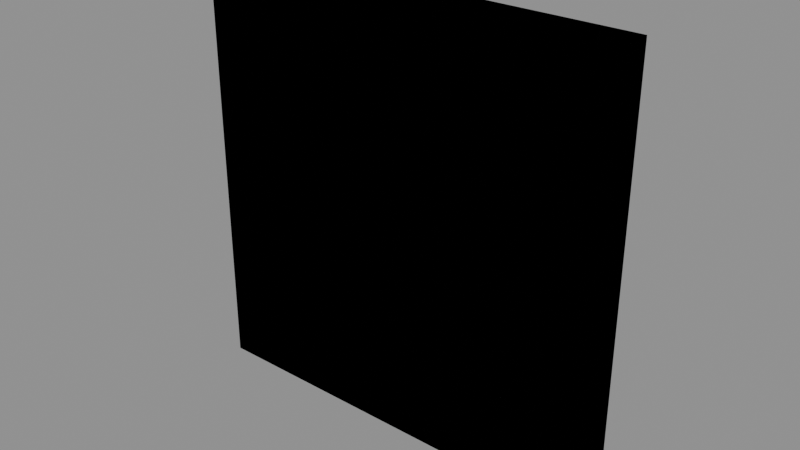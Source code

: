 # Source: Kit_Steel_Wall.blend  (saved by Blender 4.2.66; exported with 4.5.12 LTS)
import bpy
from mathutils import Matrix  # noqa: F401  (used for matrix-valued properties, if any)

bpy.ops.wm.read_factory_settings(use_empty=True)
scene = bpy.context.scene
scene.name = 'Scene'

# ---- images (referenced by path relative to the original .blend; pixels are not part of the script)
import os
ASSET_DIR = os.environ.get("B2B_ASSET_DIR", "")  # directory of the original .blend (textures are referenced by path, not embedded)
HERE = os.path.dirname(os.path.abspath(__file__))  # packed textures are extracted next to this script under _unpacked/

def load_image(name, relpath, width, height, colorspace="sRGB"):
    """Load a texture the original file referenced (path relative to the .blend, or extracted next to this script)."""
    p = next((c for c in (os.path.join(HERE, relpath), os.path.join(ASSET_DIR, relpath)) if relpath and os.path.exists(c)), "")
    if p:
        img = bpy.data.images.load(p, check_existing=True)
        img.name = name
    else:  # same state as the original file: an image datablock whose file is absent (Cycles renders it pink)
        img = bpy.data.images.new(name, width, height)
        img.source = "FILE"
        img.filepath = "//" + (relpath or name)
    img.colorspace_settings.name = colorspace
    return img
img_t_steel_albedo_512_png = load_image('T_Steel_Albedo_512.png', 'T_Steel_Albedo_512.png', 1024, 1024, 'sRGB')
img_t_steel_orm_512_png = load_image('T_Steel_ORM_512.png', 'T_Steel_ORM_512.png', 1024, 1024, 'Non-Color')
img_t_steel_normal_512_png = load_image('T_Steel_Normal_512.png', 'T_Steel_Normal_512.png', 1024, 1024, 'Non-Color')

# ---- materials (node trees are filled in below, after node groups)
mat_m_steel = bpy.data.materials.new('M_Steel')

# ---- material node trees
mat_m_steel.use_nodes = True; mat_m_steel.node_tree.nodes.clear()
_N = mat_m_steel.node_tree.nodes; _L = mat_m_steel.node_tree.links
n0 = _N.new('ShaderNodeBsdfPrincipled'); n0.name = 'Principled BSDF'; n0.location = (10, 300)
n1 = _N.new('ShaderNodeOutputMaterial'); n1.name = 'Material Output'; n1.location = (300, 300)
n2 = _N.new('ShaderNodeTexImage'); n2.name = 'Image Texture'; n2.location = (0, 0)
n2.image = img_t_steel_albedo_512_png
n3 = _N.new('ShaderNodeTexImage'); n3.name = 'Image Texture.001'; n3.location = (0, 0)
n3.image = img_t_steel_orm_512_png
n4 = _N.new('ShaderNodeSeparateColor'); n4.name = 'Separate Color'; n4.location = (0, 0)
n5 = _N.new('ShaderNodeTexImage'); n5.name = 'Image Texture.002'; n5.location = (0, 0)
n5.image = img_t_steel_normal_512_png
n6 = _N.new('ShaderNodeNormalMap'); n6.name = 'Normal Map'; n6.location = (0, 0)
_L.new(n0.outputs[0], n1.inputs[0])
_L.new(n2.outputs[0], n0.inputs[0])
_L.new(n3.outputs[0], n4.inputs[0])
_L.new(n4.outputs[1], n0.inputs[2])
_L.new(n4.outputs[2], n0.inputs[1])
_L.new(n5.outputs[0], n6.inputs[1])
_L.new(n6.outputs[0], n0.inputs[5])
n1.is_active_output = True

# ---- meshes
me_kit_steel_wall_lod0 = bpy.data.meshes.new('Kit_Steel_Wall_LOD0')
me_kit_steel_wall_lod0.from_pydata([(-1.481, -0.0608, 0.0), (-1.481, -0.08, 0.0192), (-1.5, -0.0608, 0.0192), (-1.481, -0.0608, 0.0192), (-1.481, -0.08, 2.981), (-1.481, -0.0608, 3.0), (-1.5, -0.0608, 2.981), (-1.481, -0.0608, 2.981), (-1.481, 0.0608, 0.0), (-1.5, 0.0608, 0.0192), (-1.481, 0.08, 0.0192), (-1.481, 0.0608, 0.0192), (-1.481, 0.0608, 3.0), (-1.481, 0.08, 2.981), (-1.5, 0.0608, 2.981), (-1.481, 0.0608, 2.981), (1.481, -0.0608, 0.0), (1.5, -0.0608, 0.0192), (1.481, -0.08, 0.0192), (1.481, -0.0608, 0.0192), (1.481, -0.0608, 3.0), (1.481, -0.08, 2.981), (1.5, -0.0608, 2.981), (1.481, -0.0608, 2.981), (1.481, 0.0608, 0.0), (1.481, 0.08, 0.0192), (1.5, 0.0608, 0.0192), (1.481, 0.0608, 0.0192), (1.481, 0.0608, 3.0), (1.5, 0.0608, 2.981), (1.481, 0.08, 2.981), (1.481, 0.0608, 2.981)], [], [(18, 21, 4, 1), (26, 29, 22, 17), (28, 12, 5, 20), (2, 6, 14, 9), (10, 13, 30, 25), (8, 0, 3, 11), (11, 3, 2, 9), (1, 4, 7, 3), (3, 7, 6, 2), (5, 12, 15, 7), (7, 15, 14, 6), (13, 10, 11, 15), (15, 11, 9, 14), (24, 8, 11, 27), (27, 11, 10, 25), (12, 28, 31, 15), (15, 31, 30, 13), (29, 26, 27, 31), (31, 27, 25, 30), (16, 24, 27, 19), (19, 27, 26, 17), (28, 20, 23, 31), (31, 23, 22, 29), (21, 18, 19, 23), (23, 19, 17, 22), (0, 16, 19, 3), (3, 19, 18, 1), (20, 5, 7, 23), (23, 7, 4, 21), (8, 24, 16, 0)])
_uv = me_kit_steel_wall_lod0.uv_layers.new(name='Float2')
_uv.uv.foreach_set('vector', [0.7404, 0.0096, 0.7404, 1.49, -0.7404, 1.49, -0.7404, 0.0096, 0.0304, 0.0096, 0.0304, 1.49, -0.0304, 1.49, -0.0304, 0.0096, 0.7404, 0.0304, -0.7404, 0.0304, -0.7404, -0.0304, 0.7404, -0.0304, -0.0304, 0.0096, -0.0304, 1.49, 0.0304, 1.49, 0.0304, 0.0096, -0.7404, 0.0096, -0.7404, 1.49, 0.7404, 1.49, 0.7404, 0.0096, 0.0304, 0.0, -0.0304, 0.0, -0.0304, 0.0096, 0.0304, 0.0096, -0.7404, 0.0304, -0.7404, -0.0304, -0.75, -0.0304, -0.75, 0.0304, -0.04, 0.0096, -0.04, 1.49, -0.0304, 1.49, -0.0304, 0.0096, -0.7404, 0.0096, -0.7404, 1.49, -0.75, 1.49, -0.75, 0.0096, -0.0304, 1.5, 0.0304, 1.5, 0.0304, 1.49, -0.0304, 1.49, -0.7404, -0.0304, -0.7404, 0.0304, -0.75, 0.0304, -0.75, -0.0304, 0.04, 1.49, 0.04, 0.0096, 0.0304, 0.0096, 0.0304, 1.49, -0.7404, 1.49, -0.7404, 0.0096, -0.75, 0.0096, -0.75, 1.49, 0.7404, 0.0, -0.7404, 0.0, -0.7404, 0.0096, 0.7404, 0.0096, 0.7404, 0.0304, -0.7404, 0.0304, -0.7404, 0.04, 0.7404, 0.04, -0.7404, 1.5, 0.7404, 1.5, 0.7404, 1.49, -0.7404, 1.49, -0.7404, 0.0304, 0.7404, 0.0304, 0.7404, 0.04, -0.7404, 0.04, 0.75, 1.49, 0.75, 0.0096, 0.7404, 0.0096, 0.7404, 1.49, 0.0304, 1.49, 0.0304, 0.0096, 0.04, 0.0096, 0.04, 1.49, -0.0304, 0.0, 0.0304, 0.0, 0.0304, 0.0096, -0.0304, 0.0096, 0.7404, -0.0304, 0.7404, 0.0304, 0.75, 0.0304, 0.75, -0.0304, 0.0304, 1.5, -0.0304, 1.5, -0.0304, 1.49, 0.0304, 1.49, 0.7404, 0.0304, 0.7404, -0.0304, 0.75, -0.0304, 0.75, 0.0304, -0.04, 1.49, -0.04, 0.0096, -0.0304, 0.0096, -0.0304, 1.49, 0.7404, 1.49, 0.7404, 0.0096, 0.75, 0.0096, 0.75, 1.49, -0.7404, 0.0, 0.7404, 0.0, 0.7404, 0.0096, -0.7404, 0.0096, -0.7404, -0.0304, 0.7404, -0.0304, 0.7404, -0.04, -0.7404, -0.04, 0.7404, 1.5, -0.7404, 1.5, -0.7404, 1.49, 0.7404, 1.49, 0.7404, -0.0304, -0.7404, -0.0304, -0.7404, -0.04, 0.7404, -0.04, -0.7404, 0.0304, 0.7404, 0.0304, 0.7404, -0.0304, -0.7404, -0.0304])
_uv.active_render = True
_uv = me_kit_steel_wall_lod0.uv_layers.new(name='UV2_Lightmap')
_uv.uv.foreach_set('vector', [0.4958, 0.4958, 0.004159, 0.4958, 0.004159, 0.004159, 0.4958, 0.004159, 0.06117, 0.9958, 0.06117, 0.5042, 0.08136, 0.5042, 0.08136, 0.9958, 0.02435, 0.5042, 0.02435, 0.9958, 0.004159, 0.9958, 0.004159, 0.5042, 0.08968, 0.9958, 0.08968, 0.5042, 0.1099, 0.5042, 0.1099, 0.9958, 0.9958, 0.4958, 0.5042, 0.4958, 0.5042, 0.004159, 0.9958, 0.004159, 0.3285, 0.5042, 0.3285, 0.5243, 0.3253, 0.5243, 0.3253, 0.5042, 0.3598, 0.5243, 0.3598, 0.5042, 0.363, 0.5042, 0.363, 0.5243, 0.2447, 0.9958, 0.2447, 0.5042, 0.2479, 0.5042, 0.2479, 0.9958, 0.2562, 0.9958, 0.2562, 0.5042, 0.2594, 0.5042, 0.2594, 0.9958, 0.3023, 0.5243, 0.3023, 0.5042, 0.3055, 0.5042, 0.3055, 0.5243, 0.3515, 0.5042, 0.3515, 0.5243, 0.3483, 0.5243, 0.3483, 0.5042, 0.2134, 0.5042, 0.2134, 0.9958, 0.2102, 0.9958, 0.2102, 0.5042, 0.2709, 0.5042, 0.2709, 0.9958, 0.2678, 0.9958, 0.2678, 0.5042, 0.1444, 0.5042, 0.1444, 0.9958, 0.1412, 0.9958, 0.1412, 0.5042, 0.1757, 0.9958, 0.1757, 0.5042, 0.1789, 0.5042, 0.1789, 0.9958, 0.1182, 0.9958, 0.1182, 0.5042, 0.1214, 0.5042, 0.1214, 0.9958, 0.1872, 0.9958, 0.1872, 0.5042, 0.1904, 0.5042, 0.1904, 0.9958, 0.2824, 0.5042, 0.2824, 0.9958, 0.2793, 0.9958, 0.2793, 0.5042, 0.2249, 0.5042, 0.2249, 0.9958, 0.2217, 0.9958, 0.2217, 0.5042, 0.34, 0.5042, 0.34, 0.5243, 0.3368, 0.5243, 0.3368, 0.5042, 0.3745, 0.5042, 0.3745, 0.5243, 0.3713, 0.5243, 0.3713, 0.5042, 0.3138, 0.5243, 0.3138, 0.5042, 0.317, 0.5042, 0.317, 0.5243, 0.3828, 0.5243, 0.3828, 0.5042, 0.386, 0.5042, 0.386, 0.5243, 0.2364, 0.5042, 0.2364, 0.9958, 0.2332, 0.9958, 0.2332, 0.5042, 0.294, 0.5042, 0.294, 0.9958, 0.2908, 0.9958, 0.2908, 0.5042, 0.1559, 0.5042, 0.1559, 0.9958, 0.1527, 0.9958, 0.1527, 0.5042, 0.1642, 0.9958, 0.1642, 0.5042, 0.1674, 0.5042, 0.1674, 0.9958, 0.1297, 0.9958, 0.1297, 0.5042, 0.1329, 0.5042, 0.1329, 0.9958, 0.2019, 0.5042, 0.2019, 0.9958, 0.1987, 0.9958, 0.1987, 0.5042, 0.05285, 0.5042, 0.05285, 0.9958, 0.03266, 0.9958, 0.03266, 0.5042])
_ca = me_kit_steel_wall_lod0.color_attributes.new('Col', 'BYTE_COLOR', 'CORNER')
_ca.data.foreach_set('color', [0.0, 0.0, 0.0, 0.0, 0.0, 0.0, 0.0, 0.0, 0.0, 0.0, 0.0, 0.0, 0.0, 0.0, 0.0, 0.0, 0.0, 0.0, 0.0, 0.0, 0.0, 0.0, 0.0, 0.0, 0.0, 0.0, 0.0, 0.0, 0.0, 0.0, 0.0, 0.0, 0.0, 0.0, 0.0, 0.0, 0.0, 0.0, 0.0, 0.0, 0.0, 0.0, 0.0, 0.0, 0.0, 0.0, 0.0, 0.0, 0.0, 0.0, 0.0, 0.0, 0.0, 0.0, 0.0, 0.0, 0.0, 0.0, 0.0, 0.0, 0.0, 0.0, 0.0, 0.0, 0.0, 0.0, 0.0, 0.0, 0.0, 0.0, 0.0, 0.0, 0.0, 0.0, 0.0, 0.0, 0.0, 0.0, 0.0, 0.0, 0.0, 0.0, 0.0, 0.0, 0.0, 0.0, 0.0, 0.0, 0.0, 0.0, 0.0, 0.0, 0.0, 0.0, 0.0, 0.0, 0.0, 0.0, 0.0, 0.0, 0.0, 0.0, 0.0, 0.0, 0.0, 0.0, 0.0, 0.0, 0.0, 0.0, 0.0, 0.0, 0.0, 0.0, 0.0, 0.0, 0.0, 0.0, 0.0, 0.0, 0.0, 0.0, 0.0, 0.0, 0.0, 0.0, 0.0, 0.0, 0.0, 0.0, 0.0, 0.0, 0.0, 0.0, 0.0, 0.0, 0.0, 0.0, 0.0, 0.0, 0.0, 0.0, 0.0, 0.0, 0.0, 0.0, 0.0, 0.0, 0.0, 0.0, 0.0, 0.0, 0.0, 0.0, 0.0, 0.0, 0.0, 0.0, 0.0, 0.0, 0.0, 0.0, 0.0, 0.0, 0.0, 0.0, 0.0, 0.0, 0.0, 0.0, 0.0, 0.0, 0.0, 0.0, 0.0, 0.0, 0.0, 0.0, 0.0, 0.0, 0.0, 0.0, 0.0, 0.0, 0.0, 0.0, 0.0, 0.0, 0.0, 0.0, 0.0, 0.0, 0.0, 0.0, 0.0, 0.0, 0.0, 0.0, 0.0, 0.0, 0.0, 0.0, 0.0, 0.0, 0.0, 0.0, 0.0, 0.0, 0.0, 0.0, 0.0, 0.0, 0.0, 0.0, 0.0, 0.0, 0.0, 0.0, 0.0, 0.0, 0.0, 0.0, 0.0, 0.0, 0.0, 0.0, 0.0, 0.0, 0.0, 0.0, 0.0, 0.0, 0.0, 0.0, 0.0, 0.0, 0.0, 0.0, 0.0, 0.0, 0.0, 0.0, 0.0, 0.0, 0.0, 0.0, 0.0, 0.0, 0.0, 0.0, 0.0, 0.0, 0.0, 0.0, 0.0, 0.0, 0.0, 0.0, 0.0, 0.0, 0.0, 0.0, 0.0, 0.0, 0.0, 0.0, 0.0, 0.0, 0.0, 0.0, 0.0, 0.0, 0.0, 0.0, 0.0, 0.0, 0.0, 0.0, 0.0, 0.0, 0.0, 0.0, 0.0, 0.0, 0.0, 0.0, 0.0, 0.0, 0.0, 0.0, 0.0, 0.0, 0.0, 0.0, 0.0, 0.0, 0.0, 0.0, 0.0, 0.0, 0.0, 0.0, 0.0, 0.0, 0.0, 0.0, 0.0, 0.0, 0.0, 0.0, 0.0, 0.0, 0.0, 0.0, 0.0, 0.0, 0.0, 0.0, 0.0, 0.0, 0.0, 0.0, 0.0, 0.0, 0.0, 0.0, 0.0, 0.0, 0.0, 0.0, 0.0, 0.0, 0.0, 0.0, 0.0, 0.0, 0.0, 0.0, 0.0, 0.0, 0.0, 0.0, 0.0, 0.0, 0.0, 0.0, 0.0, 0.0, 0.0, 0.0, 0.0, 0.0, 0.0, 0.0, 0.0, 0.0, 0.0, 0.0, 0.0, 0.0, 0.0, 0.0, 0.0, 0.0, 0.0, 0.0, 0.0, 0.0, 0.0, 0.0, 0.0, 0.0, 0.0, 0.0, 0.0, 0.0, 0.0, 0.0, 0.0, 0.0, 0.0, 0.0, 0.0, 0.0, 0.0, 0.0, 0.0, 0.0, 0.0, 0.0, 0.0, 0.0, 0.0, 0.0, 0.0, 0.0, 0.0, 0.0, 0.0, 0.0, 0.0, 0.0, 0.0, 0.0, 0.0, 0.0, 0.0, 0.0, 0.0, 0.0, 0.0, 0.0, 0.0, 0.0, 0.0, 0.0, 0.0, 0.0, 0.0, 0.0, 0.0, 0.0, 0.0, 0.0, 0.0, 0.0, 0.0, 0.0, 0.0, 0.0, 0.0, 0.0, 0.0, 0.0, 0.0, 0.0, 0.0, 0.0, 0.0, 0.0, 0.0, 0.0, 0.0, 0.0, 0.0, 0.0, 0.0, 0.0, 0.0, 0.0, 0.0, 0.0, 0.0, 0.0, 0.0, 0.0, 0.0, 0.0, 0.0, 0.0, 0.0, 0.0, 0.0, 0.0, 0.0, 0.0, 0.0, 0.0, 0.0, 0.0, 0.0, 0.0, 0.0, 0.0, 0.0, 0.0, 0.0, 0.0, 0.0, 0.0])
me_kit_steel_wall_lod0.materials.append(mat_m_steel)
me_kit_steel_wall_lod0.update()
me_kit_steel_wall_lod1 = bpy.data.meshes.new('Kit_Steel_Wall_LOD1')
me_kit_steel_wall_lod1.from_pydata([(-1.5, -0.08, 0.0), (-1.5, -0.08, 3.0), (-1.5, 0.08, 0.0), (-1.5, 0.08, 3.0), (1.5, -0.08, 0.0), (1.5, -0.08, 3.0), (1.5, 0.08, 0.0), (1.5, 0.08, 3.0)], [], [(0, 1, 3, 2), (2, 3, 7, 6), (6, 7, 5, 4), (4, 5, 1, 0), (2, 6, 4, 0), (7, 3, 1, 5)])
_uv = me_kit_steel_wall_lod1.uv_layers.new(name='Float2')
_uv.uv.foreach_set('vector', [-0.04, 0.0, -0.04, 1.5, 0.04, 1.5, 0.04, 0.0, -0.75, 0.0, -0.75, 1.5, 0.75, 1.5, 0.75, 0.0, 0.04, 0.0, 0.04, 1.5, -0.04, 1.5, -0.04, 0.0, 0.75, 0.0, 0.75, 1.5, -0.75, 1.5, -0.75, 0.0, -0.75, 0.04, 0.75, 0.04, 0.75, -0.04, -0.75, -0.04, 0.75, 0.04, -0.75, 0.04, -0.75, -0.04, 0.75, -0.04])
_uv.active_render = True
_uv = me_kit_steel_wall_lod1.uv_layers.new(name='UV2_Lightmap')
_uv.uv.foreach_set('vector', [0.06717, 0.9971, 0.06717, 0.5029, 0.09353, 0.5029, 0.09353, 0.9971, 0.4971, 0.4971, 0.00289, 0.4971, 0.00289, 0.00289, 0.4971, 0.00289, 0.09931, 0.9971, 0.09931, 0.5029, 0.1257, 0.5029, 0.1257, 0.9971, 0.9971, 0.4971, 0.5029, 0.4971, 0.5029, 0.00289, 0.9971, 0.00289, 0.02925, 0.5029, 0.02925, 0.9971, 0.00289, 0.9971, 0.00289, 0.5029, 0.06139, 0.5029, 0.06139, 0.9971, 0.03503, 0.9971, 0.03503, 0.5029])
_ca = me_kit_steel_wall_lod1.color_attributes.new('Col', 'BYTE_COLOR', 'CORNER')
_ca.data.foreach_set('color', [0.0, 0.0, 0.0, 0.0, 0.0, 0.0, 0.0, 0.0, 0.0, 0.0, 0.0, 0.0, 0.0, 0.0, 0.0, 0.0, 0.0, 0.0, 0.0, 0.0, 0.0, 0.0, 0.0, 0.0, 0.0, 0.0, 0.0, 0.0, 0.0, 0.0, 0.0, 0.0, 0.0, 0.0, 0.0, 0.0, 0.0, 0.0, 0.0, 0.0, 0.0, 0.0, 0.0, 0.0, 0.0, 0.0, 0.0, 0.0, 0.0, 0.0, 0.0, 0.0, 0.0, 0.0, 0.0, 0.0, 0.0, 0.0, 0.0, 0.0, 0.0, 0.0, 0.0, 0.0, 0.0, 0.0, 0.0, 0.0, 0.0, 0.0, 0.0, 0.0, 0.0, 0.0, 0.0, 0.0, 0.0, 0.0, 0.0, 0.0, 0.0, 0.0, 0.0, 0.0, 0.0, 0.0, 0.0, 0.0, 0.0, 0.0, 0.0, 0.0, 0.0, 0.0, 0.0, 0.0])
me_kit_steel_wall_lod1.materials.append(mat_m_steel)
me_kit_steel_wall_lod1.update()
me_ucx_kit_steel_wall_lod0_01 = bpy.data.meshes.new('UCX_Kit_Steel_Wall_LOD0_01')
me_ucx_kit_steel_wall_lod0_01.from_pydata([(-1.5, -0.08, 0.0), (-1.5, -0.08, 3.0), (-1.5, 0.08, 0.0), (-1.5, 0.08, 3.0), (1.5, -0.08, 0.0), (1.5, -0.08, 3.0), (1.5, 0.08, 0.0), (1.5, 0.08, 3.0)], [], [(0, 1, 3, 2), (2, 3, 7, 6), (6, 7, 5, 4), (4, 5, 1, 0), (2, 6, 4, 0), (7, 3, 1, 5)])
me_ucx_kit_steel_wall_lod0_01.update()

# ---- objects
ob_kit_steel_wall = bpy.data.objects.new('Kit_Steel_Wall', None)
ob_kit_steel_wall_lod0 = bpy.data.objects.new('Kit_Steel_Wall_LOD0', me_kit_steel_wall_lod0)
ob_kit_steel_wall_lod1 = bpy.data.objects.new('Kit_Steel_Wall_LOD1', me_kit_steel_wall_lod1)
ob_ucx_kit_steel_wall_lod0_01 = bpy.data.objects.new('UCX_Kit_Steel_Wall_LOD0_01', me_ucx_kit_steel_wall_lod0_01)

# ---- transforms, parenting, visibility, modifiers, constraints
ob_kit_steel_wall.location = (0.0, 0.0, 0.0)
ob_kit_steel_wall.empty_display_size = 0.2
ob_kit_steel_wall_lod0.parent = ob_kit_steel_wall
ob_kit_steel_wall_lod0.location = (0.0, 0.0, 0.0)
ob_kit_steel_wall_lod1.parent = ob_kit_steel_wall
ob_kit_steel_wall_lod1.location = (0.0, 0.0, 0.0)
ob_ucx_kit_steel_wall_lod0_01.parent = ob_kit_steel_wall
ob_ucx_kit_steel_wall_lod0_01.location = (0.0, 0.0, 0.0)
ob_ucx_kit_steel_wall_lod0_01.display_type = 'WIRE'

# ---- collection membership
scene.collection.objects.link(ob_kit_steel_wall)
scene.collection.objects.link(ob_kit_steel_wall_lod0)
scene.collection.objects.link(ob_kit_steel_wall_lod1)
scene.collection.objects.link(ob_ucx_kit_steel_wall_lod0_01)

# ---- scene / render settings (as saved in the file)
scene.frame_start = 1; scene.frame_end = 250; scene.frame_set(1)
scene.render.engine = 'BLENDER_EEVEE_NEXT'
bpy.context.view_layer.update()

# ---- added for rendering (the .blend has no active camera and no usable light): camera, sun + grey world if the file has none
cam_auto = bpy.data.cameras.new('AutoCamera')
cam_auto.lens = 50.0
cam_auto.sensor_width = 36.0
cam_auto.clip_end = 1000.0
ob_auto_camera = bpy.data.objects.new('AutoCamera', cam_auto)
scene.collection.objects.link(ob_auto_camera)
ob_auto_camera.location = (3.92819, -4.71382, 4.64255)
ob_auto_camera.rotation_euler = (1.09748, -7.21219e-08, 0.694738)
scene.camera = ob_auto_camera
light_auto_sun = bpy.data.lights.new('AutoSun', 'SUN')
light_auto_sun.energy = 3.0
light_auto_sun.angle = 0.0523599
ob_auto_sun = bpy.data.objects.new('AutoSun', light_auto_sun)
scene.collection.objects.link(ob_auto_sun)
ob_auto_sun.rotation_euler = (0.872665, 0.174533, 0.523599)
if scene.world is None:
    world_auto = bpy.data.worlds.new('AutoWorld')
    world_auto.color = (0.3, 0.3, 0.3)
    scene.world = world_auto
bpy.context.view_layer.update()
